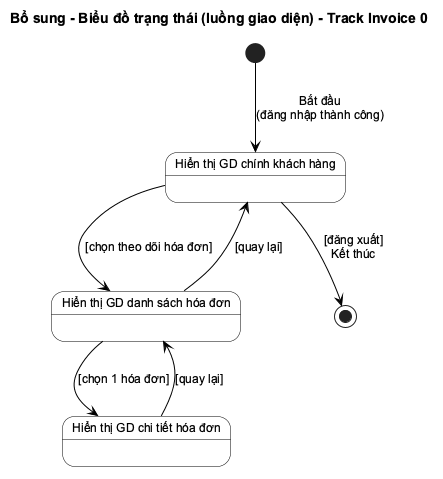

The diagram above was rendered by PlantUML. Its source (embedded in the PNG):
@startuml
!include _style.iuml
title Bổ sung - Biểu đồ trạng thái (luồng giao diện) - Track Invoice 0

state "Hiển thị GD chính khách hàng" as Home
state "Hiển thị GD danh sách hóa đơn" as List
state "Hiển thị GD chi tiết hóa đơn" as Detail

[*] --> Home : Bắt đầu\n(đăng nhập thành công)
Home --> List : [chọn theo dõi hóa đơn]
List --> Detail : [chọn 1 hóa đơn]
Detail --> List : [quay lại]
List --> Home : [quay lại]
Home --> [*] : [đăng xuất]\nKết thúc
@enduml